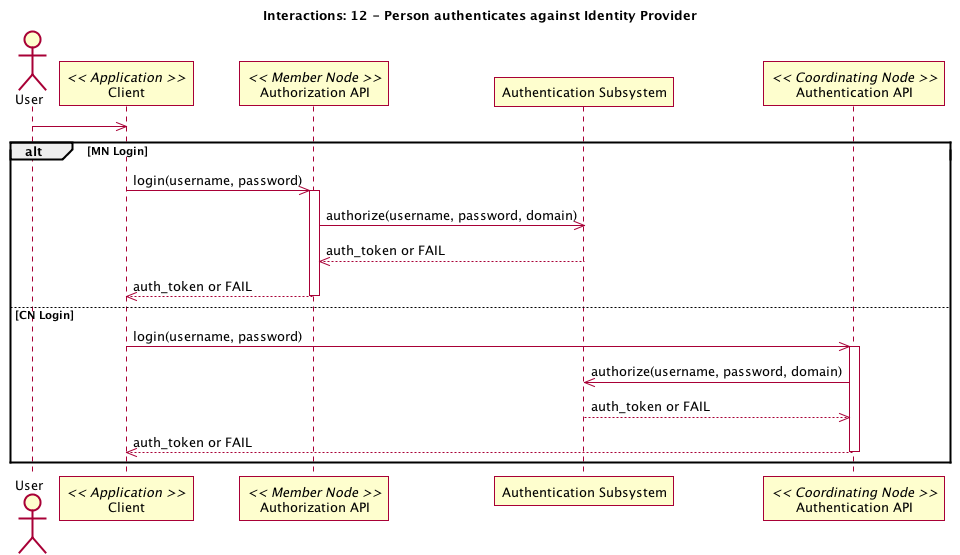

The diagram above was rendered by PlantUML. Its source (embedded in the PNG):
@startuml 12_interaction.png
title Interactions: 12 - Person authenticates against Identity Provider
actor User
participant "Client" as app_client << Application >>
User -> app_client
alt MN Login
participant "Authorization API" as m_authorize << Member Node >>
app_client -> m_authorize: login(username, password)
activate m_authorize
participant "Authentication Subsystem" as auth_system
m_authorize -> auth_system: authorize(username, password, domain)
m_authorize <-- auth_system: auth_token or FAIL
app_client <-- m_authorize: auth_token or FAIL
deactivate m_authorize
else CN Login
participant "Authentication API" as c_authenticate << Coordinating Node >>
app_client -> c_authenticate: login(username, password)
activate c_authenticate
c_authenticate -> auth_system: authorize(username, password, domain)
c_authenticate <-- auth_system: auth_token or FAIL
app_client <-- c_authenticate: auth_token or FAIL
deactivate c_authenticate
end MN Login
@enduml